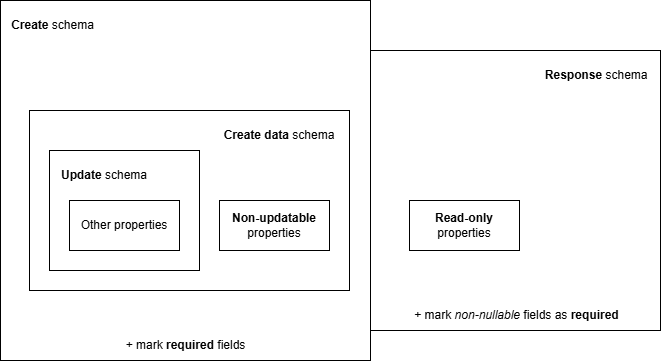

The diagram above was exported from draw.io. Its source (the exported page's mxGraphModel, read from the mxfile embedded in the PNG):
<mxGraphModel dx="650" dy="1119" grid="1" gridSize="10" guides="1" tooltips="1" connect="1" arrows="1" fold="1" page="1" pageScale="1" pageWidth="827" pageHeight="1169" background="#ffffff" math="0" shadow="0">
  <root>
    <mxCell id="0" />
    <mxCell id="1" parent="0" />
    <mxCell id="Wkf9nSOaw0E5eCEZ5yeq-1" value="" style="rounded=0;whiteSpace=wrap;html=1;strokeWidth=1;strokeColor=light-dark(#000000,#99FF99);fillColor=none;gradientColor=none;" parent="1" vertex="1">
      <mxGeometry x="30" y="70" width="650" height="280" as="geometry" />
    </mxCell>
    <mxCell id="fB3cXz2xs1f0AaOASYsk-10" value="" style="rounded=0;whiteSpace=wrap;html=1;strokeColor=light-dark(#000000,#FFFF66);" parent="1" vertex="1">
      <mxGeometry x="20" y="20" width="370" height="360" as="geometry" />
    </mxCell>
    <mxCell id="fB3cXz2xs1f0AaOASYsk-8" value="" style="rounded=0;whiteSpace=wrap;html=1;strokeWidth=1;strokeColor=light-dark(#000000,#CC99FF);" parent="1" vertex="1">
      <mxGeometry x="49" y="130" width="320" height="180" as="geometry" />
    </mxCell>
    <mxCell id="fB3cXz2xs1f0AaOASYsk-7" value="" style="rounded=0;whiteSpace=wrap;html=1;strokeColor=light-dark(#000000,#FF9999);" parent="1" vertex="1">
      <mxGeometry x="69" y="170" width="150" height="120" as="geometry" />
    </mxCell>
    <mxCell id="fB3cXz2xs1f0AaOASYsk-2" value="&lt;b&gt;Non-updatable&lt;/b&gt;&lt;div&gt;properties&lt;/div&gt;" style="rounded=0;whiteSpace=wrap;html=1;" parent="1" vertex="1">
      <mxGeometry x="239" y="220" width="110" height="50" as="geometry" />
    </mxCell>
    <mxCell id="fB3cXz2xs1f0AaOASYsk-4" value="&lt;b&gt;Update&lt;/b&gt; schema" style="text;html=1;align=center;verticalAlign=middle;whiteSpace=wrap;rounded=0;fontColor=light-dark(#000000,#FF9999);" parent="1" vertex="1">
      <mxGeometry x="79" y="180" width="90" height="30" as="geometry" />
    </mxCell>
    <mxCell id="fB3cXz2xs1f0AaOASYsk-5" value="&lt;b&gt;Read-only&lt;/b&gt;&lt;div&gt;properties&lt;/div&gt;" style="rounded=0;whiteSpace=wrap;html=1;" parent="1" vertex="1">
      <mxGeometry x="429" y="220" width="110" height="50" as="geometry" />
    </mxCell>
    <mxCell id="fB3cXz2xs1f0AaOASYsk-6" value="Other properties" style="rounded=0;whiteSpace=wrap;html=1;" parent="1" vertex="1">
      <mxGeometry x="89" y="220" width="110" height="50" as="geometry" />
    </mxCell>
    <mxCell id="fB3cXz2xs1f0AaOASYsk-9" value="&lt;b&gt;Create&lt;/b&gt; schema" style="text;html=1;align=center;verticalAlign=middle;whiteSpace=wrap;rounded=0;fontColor=light-dark(#000000,#FFFF66);" parent="1" vertex="1">
      <mxGeometry x="30" y="30" width="85" height="30" as="geometry" />
    </mxCell>
    <mxCell id="fB3cXz2xs1f0AaOASYsk-11" value="+ mark &lt;b&gt;required&lt;/b&gt; fields" style="text;html=1;align=center;verticalAlign=middle;whiteSpace=wrap;rounded=0;" parent="1" vertex="1">
      <mxGeometry x="82.5" y="350" width="245" height="30" as="geometry" />
    </mxCell>
    <mxCell id="SzrnQQccVoB7cLs3YHVP-1" value="&lt;b&gt;Create data&lt;/b&gt;&amp;nbsp;schema" style="text;html=1;align=center;verticalAlign=middle;whiteSpace=wrap;rounded=0;fontColor=light-dark(#000000,#CC99FF);" parent="1" vertex="1">
      <mxGeometry x="239" y="140" width="120" height="30" as="geometry" />
    </mxCell>
    <mxCell id="Wkf9nSOaw0E5eCEZ5yeq-2" value="+ mark &lt;i&gt;non-nullable&lt;/i&gt; fields as&amp;nbsp;&lt;b&gt;required&lt;/b&gt;" style="text;html=1;align=center;verticalAlign=middle;whiteSpace=wrap;rounded=0;" parent="1" vertex="1">
      <mxGeometry x="414" y="320" width="245" height="30" as="geometry" />
    </mxCell>
    <mxCell id="Wkf9nSOaw0E5eCEZ5yeq-3" value="&lt;b&gt;&amp;nbsp;Response&lt;/b&gt;&amp;nbsp;schema" style="text;html=1;align=center;verticalAlign=middle;whiteSpace=wrap;rounded=0;fontColor=light-dark(#000000,#99FF99);" parent="1" vertex="1">
      <mxGeometry x="560" y="80" width="109" height="30" as="geometry" />
    </mxCell>
  </root>
</mxGraphModel>